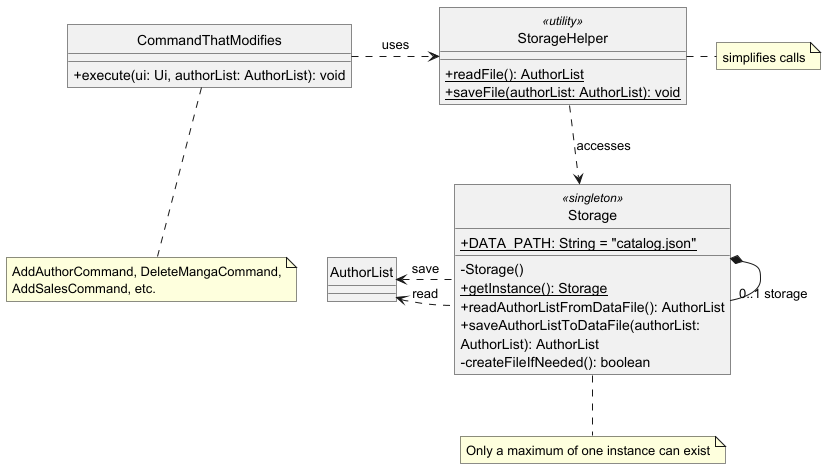

The diagram above was rendered by PlantUML. Its source (embedded in the PNG):
@startuml
!include ../.PlantUMLClass.config

skinparam nodesep 30

class Storage <<singleton>> {
    + {static} DATA_PATH: String = "catalog.json"
    - Storage()
    + {static} getInstance(): Storage
    + readAuthorListFromDataFile(): AuthorList
    + saveAuthorListToDataFile(authorList: AuthorList): AuthorList
    - createFileIfNeeded(): boolean
}
Storage *-- "0..1 storage" Storage
note bottom of Storage: Only a maximum of one instance can exist

class StorageHelper <<utility>> {
    + {static} readFile(): AuthorList
    + {static} saveFile(authorList: AuthorList): void
}
note right: simplifies calls
StorageHelper ..> Storage : accesses

class CommandThatModifies {
    + execute(ui: Ui, authorList: AuthorList): void
}
note bottom: AddAuthorCommand, DeleteMangaCommand, AddSalesCommand, etc.
CommandThatModifies .> StorageHelper : uses

class AuthorList
AuthorList <. Storage : read
AuthorList <. Storage : save

@enduml